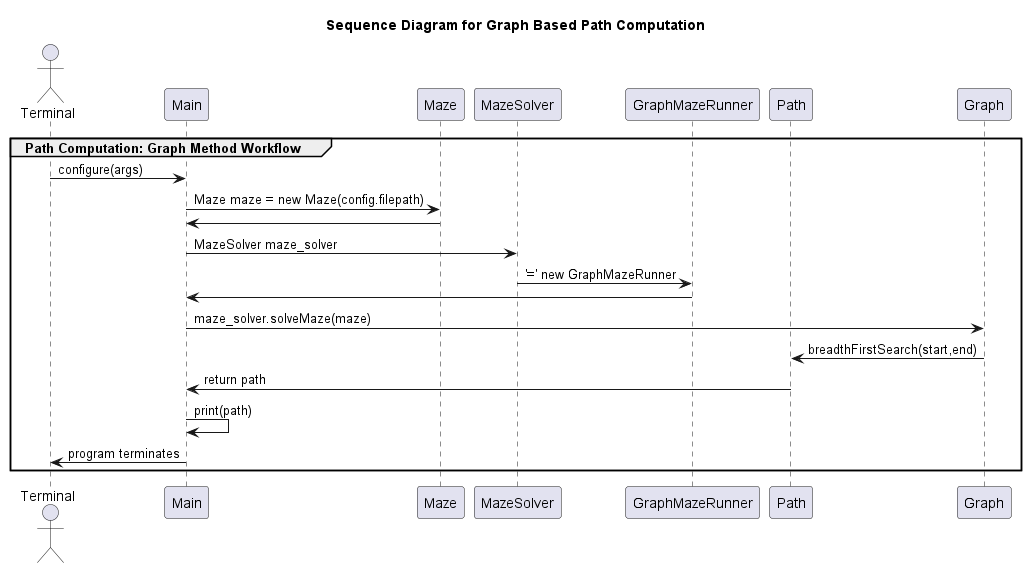

The diagram above was rendered by PlantUML. Its source (embedded in the PNG):
@startuml
title "Sequence Diagram for Graph Based Path Computation"

actor Terminal as terminal
participant Main as main
participant Maze as maze
participant MazeSolver as maze_solver
participant GraphMazeRunner as gmr
participant Path as path 
participant Graph as graph

group Path Computation: Graph Method Workflow
    'Explorer -> FileInterpreter : f = new JSONReader(s,dc)' 
    terminal -> main: configure(args)
    main -> maze: Maze maze = new Maze(config.filepath)
    main <- maze
    main -> maze_solver: MazeSolver maze_solver
    maze_solver -> gmr : '=' new GraphMazeRunner
    main <- gmr
    main -> graph: maze_solver.solveMaze(maze)
    path <- graph: breadthFirstSearch(start,end)
    main <- path: return path
    main -> main: print(path)
    terminal <- main: program terminates
end
@enduml